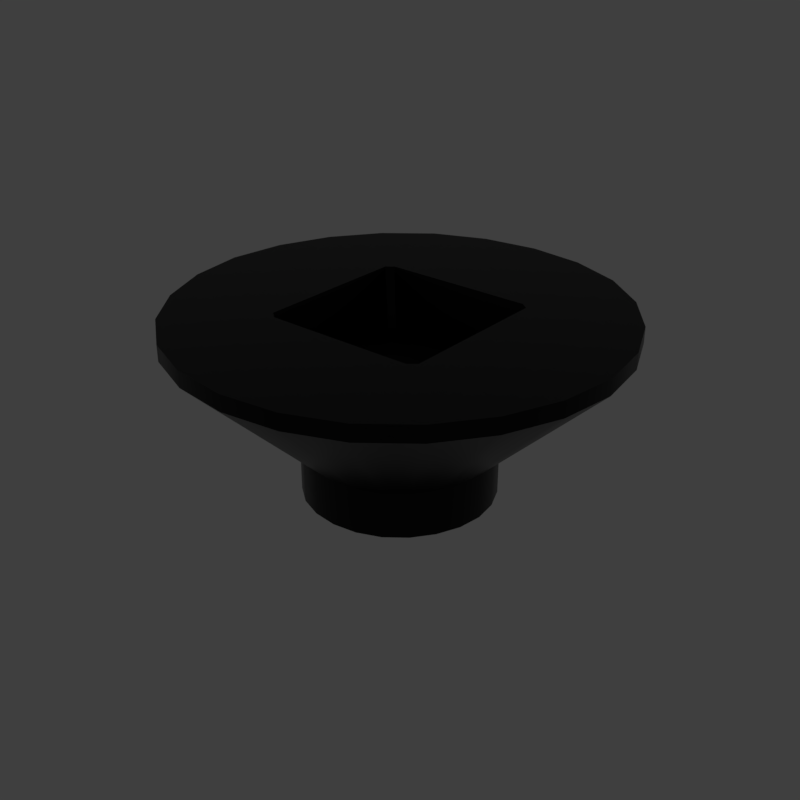 # Source: Square.blend  (saved by Blender 2.79.6; exported with 4.5.12 LTS)
import bpy
from mathutils import Matrix  # noqa: F401  (used for matrix-valued properties, if any)

bpy.ops.wm.read_factory_settings(use_empty=True)
scene = bpy.context.scene
scene.name = 'main'

# ---- collections
col_collection_1 = bpy.data.collections.new('Collection 1'); scene.collection.children.link(col_collection_1)

# ---- materials (node trees are filled in below, after node groups)
mat_prox_alum_049 = bpy.data.materials.new('prox_alum.049')
mat_prox_alum_049.alpha_threshold = 0.0
mat_prox_alum_049.diffuse_color = (0.1933, 0.1933, 0.1933, 1.0)
mat_prox_alum_049.roughness = 0.5
mat_prox_kevlar_049 = bpy.data.materials.new('prox_kevlar.049')
mat_prox_kevlar_049.alpha_threshold = 0.0
mat_prox_kevlar_049.diffuse_color = (0.03737, 0.03737, 0.03737, 1.0)
mat_prox_kevlar_049.roughness = 0.5
mat_prox_easy_spec_049 = bpy.data.materials.new('prox_easy_spec.049')
mat_prox_easy_spec_049.alpha_threshold = 0.0
mat_prox_easy_spec_049.diffuse_color = (0.2791, 0.2791, 0.2791, 1.0)
mat_prox_easy_spec_049.roughness = 0.5
mat_prox_soap_047 = bpy.data.materials.new('prox_soap.047')
mat_prox_soap_047.alpha_threshold = 0.0
mat_prox_soap_047.diffuse_color = (0.8, 0.5447, 0.3018, 1.0)
mat_prox_soap_047.roughness = 0.5
mat_prox_emission_047 = bpy.data.materials.new('prox_emission.047')
mat_prox_emission_047.alpha_threshold = 0.0
mat_prox_emission_047.diffuse_color = (0.3973, 0.7023, 0.9681, 1.0)
mat_prox_emission_047.roughness = 0.5

# ---- node groups
ng_auto_smooth = bpy.data.node_groups.new('Auto Smooth', 'GeometryNodeTree')
_s = ng_auto_smooth.interface.new_socket(name='Geometry', in_out='OUTPUT', socket_type='NodeSocketGeometry')
_s = ng_auto_smooth.interface.new_socket(name='Geometry', in_out='INPUT', socket_type='NodeSocketGeometry')
_s = ng_auto_smooth.interface.new_socket(name='Angle', in_out='INPUT', socket_type='NodeSocketFloat')
_s.subtype = 'ANGLE'
_s.min_value = 0.0
_s.max_value = 3.142
ng_auto_smooth.is_modifier = True
_N = ng_auto_smooth.nodes; _L = ng_auto_smooth.links
n0 = _N.new('NodeGroupOutput'); n0.name = 'Group Output'; n0.location = (480, -100)
n1 = _N.new('NodeGroupInput'); n1.name = 'Group Input'; n1.location = (-420, -300)
n2 = _N.new('NodeGroupInput'); n2.name = 'Group Input.001'; n2.location = (-60, -100)
n3 = _N.new('GeometryNodeSetShadeSmooth'); n3.name = 'Set Shade Smooth'; n3.location = (120, -100)
n3.domain = 'EDGE'
n4 = _N.new('GeometryNodeSetShadeSmooth'); n4.name = 'Set Shade Smooth.001'; n4.location = (300, -100)
n5 = _N.new('GeometryNodeInputMeshEdgeAngle'); n5.name = 'Edge Angle'; n5.location = (-420, -220)
n6 = _N.new('GeometryNodeInputEdgeSmooth'); n6.name = 'Is Edge Smooth'; n6.location = (-60, -160)
n7 = _N.new('GeometryNodeInputShadeSmooth'); n7.name = 'Is Face Smooth'; n7.location = (-240, -340)
n8 = _N.new('FunctionNodeBooleanMath'); n8.name = 'Boolean Math'; n8.location = (-60, -220)
n9 = _N.new('FunctionNodeCompare'); n9.name = 'Compare'; n9.location = (-240, -180)
n9.operation = 'LESS_EQUAL'
_L.new(n5.outputs[0], n9.inputs[0])
_L.new(n4.outputs[0], n0.inputs[0])
_L.new(n1.outputs[1], n9.inputs[1])
_L.new(n9.outputs[0], n8.inputs[0])
_L.new(n7.outputs[0], n8.inputs[1])
_L.new(n2.outputs[0], n3.inputs[0])
_L.new(n6.outputs[0], n3.inputs[1])
_L.new(n3.outputs[0], n4.inputs[0])
_L.new(n8.outputs[0], n3.inputs[2])
n0.is_active_output = True

# ---- material node trees
mat_prox_alum_049.use_nodes = True; mat_prox_alum_049.node_tree.nodes.clear()
_N = mat_prox_alum_049.node_tree.nodes; _L = mat_prox_alum_049.node_tree.links
n0 = _N.new('ShaderNodeOutputMaterial'); n0.name = 'Material Output'; n0.location = (300, 300)
n1 = _N.new('ShaderNodeBsdfPrincipled'); n1.name = 'Principled BSDF'; n1.location = (10, 300)
n1.width = 150
n1.subsurface_method = 'BURLEY'
n1.inputs[0].default_value = (0.3217, 0.3217, 0.3217, 1.0)
n1.inputs[1].default_value = 1.0
n1.inputs[2].default_value = 0.1633
n1.inputs[3].default_value = 1.45
n1.inputs[9].default_value = (1.0, 1.0, 1.0)
n1.inputs[13].default_value = 0.119
n1.inputs[15].default_value = 0.7959
n1.inputs[16].default_value = 0.8299
n1.inputs[24].default_value = 0.1605
_L.new(n1.outputs[0], n0.inputs[0])
n0.is_active_output = True
mat_prox_kevlar_049.use_nodes = True; mat_prox_kevlar_049.node_tree.nodes.clear()
_N = mat_prox_kevlar_049.node_tree.nodes; _L = mat_prox_kevlar_049.node_tree.links
n0 = _N.new('ShaderNodeOutputMaterial'); n0.name = 'Material Output'; n0.location = (300, 300)
n1 = _N.new('ShaderNodeBsdfPrincipled'); n1.name = 'Principled BSDF'; n1.location = (10, 300)
n1.width = 150
n1.subsurface_method = 'BURLEY'
n1.inputs[0].default_value = (0.0, 0.0, 0.0, 1.0)
n1.inputs[2].default_value = 0.3401
n1.inputs[3].default_value = 1.45
n1.inputs[9].default_value = (1.0, 1.0, 1.0)
n1.inputs[13].default_value = 0.2143
_L.new(n1.outputs[0], n0.inputs[0])
n0.is_active_output = True
mat_prox_easy_spec_049.use_nodes = True; mat_prox_easy_spec_049.node_tree.nodes.clear()
_N = mat_prox_easy_spec_049.node_tree.nodes; _L = mat_prox_easy_spec_049.node_tree.links
n0 = _N.new('ShaderNodeOutputMaterial'); n0.name = 'Material Output'; n0.location = (300, 300)
n1 = _N.new('ShaderNodeBsdfPrincipled'); n1.name = 'Principled BSDF'; n1.location = (10, 300)
n1.width = 150
n1.subsurface_method = 'BURLEY'
n1.inputs[0].default_value = (0.1372, 0.1372, 0.1372, 1.0)
n1.inputs[2].default_value = 0.2245
n1.inputs[3].default_value = 1.45
n1.inputs[9].default_value = (1.0, 1.0, 1.0)
n1.inputs[13].default_value = 0.09864
n1.inputs[19].default_value = 0.25
_L.new(n1.outputs[0], n0.inputs[0])
n0.is_active_output = True
mat_prox_soap_047.use_nodes = True; mat_prox_soap_047.node_tree.nodes.clear()
_N = mat_prox_soap_047.node_tree.nodes; _L = mat_prox_soap_047.node_tree.links
n0 = _N.new('ShaderNodeOutputMaterial'); n0.name = 'Material Output'; n0.location = (300, 300)
n1 = _N.new('ShaderNodeLayerWeight'); n1.name = 'Layer Weight'; n1.location = (-554, 262)
n2 = _N.new('ShaderNodeValToRGB'); n2.name = 'ColorRamp'; n2.location = (-400, 254)
n2.color_ramp.interpolation = 'B_SPLINE'
while len(n2.color_ramp.elements) > 1: n2.color_ramp.elements.remove(n2.color_ramp.elements[-1])
n2.color_ramp.elements[0].position = 0.0; n2.color_ramp.elements[0].color = (1.0, 0.0, 0.2363, 1.0)
_e = n2.color_ramp.elements.new(0.1477); _e.color = (0.0, 0.1135, 0.6103, 1.0)
_e = n2.color_ramp.elements.new(0.2773); _e.color = (0.2081, 0.332, 0.6265, 1.0)
_e = n2.color_ramp.elements.new(0.5); _e.color = (0.5089, 0.1741, 0.6181, 1.0)
_e = n2.color_ramp.elements.new(0.6818); _e.color = (0.7544, 0.04821, 0.0, 1.0)
_e = n2.color_ramp.elements.new(0.8511); _e.color = (0.336, 0.5043, 0.1917, 1.0)
_e = n2.color_ramp.elements.new(1.0); _e.color = (0.01772, 0.3483, 1.0, 1.0)
n3 = _N.new('ShaderNodeMix'); n3.name = 'Mix'; n3.location = (-80, 218)
n3.data_type = 'RGBA'
n3.inputs[0].default_value = 0.7909
n4 = _N.new('ShaderNodeBsdfPrincipled'); n4.name = 'Principled BSDF.001'; n4.location = (140, 300)
n4.width = 150
n4.subsurface_method = 'BURLEY'
n4.inputs[2].default_value = 0.0
n4.inputs[3].default_value = 1.45
n4.inputs[9].default_value = (1.0, 1.0, 1.0)
n4.inputs[18].default_value = 1.0
n4.inputs[19].default_value = 0.25
_L.new(n1.outputs[1], n2.inputs[0])
_L.new(n2.outputs[0], n3.inputs[6])
_L.new(n3.outputs[2], n4.inputs[0])
_L.new(n4.outputs[0], n0.inputs[0])
n0.is_active_output = True
mat_prox_emission_047.use_nodes = True; mat_prox_emission_047.node_tree.nodes.clear()
_N = mat_prox_emission_047.node_tree.nodes; _L = mat_prox_emission_047.node_tree.links
n0 = _N.new('ShaderNodeOutputMaterial'); n0.name = 'Material Output'; n0.location = (446, 300)
n1 = _N.new('ShaderNodeEmission'); n1.name = 'Emission'; n1.location = (156, 300)
n1.inputs[1].default_value = 4.0
n2 = _N.new('ShaderNodeLayerWeight'); n2.name = 'Layer Weight'; n2.location = (-631, 360)
n3 = _N.new('ShaderNodeValToRGB'); n3.name = 'ColorRamp'; n3.location = (-450, 370)
n3.color_ramp.interpolation = 'B_SPLINE'
while len(n3.color_ramp.elements) > 1: n3.color_ramp.elements.remove(n3.color_ramp.elements[-1])
n3.color_ramp.elements[0].position = 0.1864; n3.color_ramp.elements[0].color = (1.0, 0.02556, 0.0, 1.0)
_e = n3.color_ramp.elements.new(0.8045); _e.color = (1.0, 0.2244, 0.007333, 1.0)
_e = n3.color_ramp.elements.new(0.9909); _e.color = (1.0, 1.0, 1.0, 1.0)
n4 = _N.new('ShaderNodeMix'); n4.name = 'Mix'; n4.location = (-92, 333)
n4.data_type = 'RGBA'
n4.blend_type = 'COLOR'
n4.inputs[0].default_value = 0.8273
_L.new(n2.outputs[1], n3.inputs[0])
_L.new(n1.outputs[0], n0.inputs[0])
_L.new(n4.outputs[2], n1.inputs[0])
_L.new(n3.outputs[0], n4.inputs[7])
n0.is_active_output = True

# ---- world
world_world = bpy.data.worlds.new('World'); scene.world = world_world
world_world.use_nodes = True; world_world.node_tree.nodes.clear()
_N = world_world.node_tree.nodes; _L = world_world.node_tree.links
n0 = _N.new('ShaderNodeOutputWorld'); n0.name = 'World Output'; n0.location = (300, 300)
n1 = _N.new('ShaderNodeBackground'); n1.name = 'Background'; n1.location = (10, 300)
n1.inputs[0].default_value = (0.05, 0.05, 0.05, 1.0)
_L.new(n1.outputs[0], n0.inputs[0])
n0.is_active_output = True
world_world.use_sun_shadow = False
world_world.sun_shadow_jitter_overblur = 0.0

# ---- meshes
me_square = bpy.data.meshes.new('Square')
me_square.from_pydata([(0.137, -0.1791, 0.2074), (0.0712, -0.2213, 0.2074), (1.242e-09, 0.0001833, 0.1217), (-0.1143, 0.05305, 0.1646), (0.1143, -0.05258, 0.1645), (0.2216, -0.0713, 0.2074), (-0.05178, -0.114, 0.1645), (-0.05228, 0.1141, 0.1646), (0.1965, -0.1935, 0.2074), (-0.1094, 0.11, 0.1646), (-0.1089, -0.1096, 0.1645), (-0.1965, 0.1938, 0.2074), (0.05178, -0.114, 0.1645), (0.05228, 0.1141, 0.1646), (-0.2216, 0.07155, 0.2074), (0.1094, 0.11, 0.1646), (0.1089, -0.1096, 0.1645), (-0.1965, -0.1935, 0.2074), (-0.2216, -0.0713, 0.2074), (-0.1143, -0.05258, 0.1645), (0.2216, 0.07155, 0.2074), (0.1965, 0.1938, 0.2074), (0.1143, 0.05305, 0.1646), (0.1374, 0.1794, 0.2074), (0.07147, 0.2214, 0.2074), (-0.137, -0.1791, 0.2074), (-0.1374, 0.1794, 0.2074), (-0.07147, 0.2214, 0.2074), (-0.0712, -0.2213, 0.2074), (0.2317, -0.2322, 0.1836), (-0.04685, 0.1023, 0.1217), (-0.1013, 0.1016, -0.066), (-0.09805, 0.0986, 0.1217), (-0.1387, -0.037, -0.066), (0.0976, -0.09815, 0.1217), (-0.0373, -0.1386, 0.0038), (-0.08525, -0.3168, 0.1836), (0.05715, -0.1259, 0.2074), (0.0373, -0.1386, 0.0038), (-0.2317, 0.2322, 0.1836), (-0.0373, 0.1386, -0.066), (0.1208, 0.1214, 0.2074), (-0.05715, -0.1259, 0.2074), (-0.1387, -0.037, 0.0038), (0.0373, 0.1386, -0.066), (0.3169, -0.08455, 0.1836), (-0.1576, 0.1964, 0.2074), (0.3169, 0.08455, 0.1836), (-0.0373, -0.1386, -0.066), (-0.1013, 0.1016, 0.0038), (0.0464, -0.1021, 0.1217), (-0.1576, -0.196, 0.2074), (0.0373, -0.1386, -0.066), (0.1387, 0.037, -0.066), (-0.3169, 0.08455, 0.1836), (-0.0464, -0.1021, 0.1217), (0.1013, 0.1016, -0.066), (0.1013, -0.1016, 0.0038), (-0.1203, -0.121, 0.2074), (0.0373, 0.1386, 0.0038), (-0.1387, 0.037, 0.0038), (0.04685, 0.1023, 0.1217), (0.2317, -0.2322, 0.2074), (-0.1013, -0.1016, 0.0038), (0.1387, 0.037, 0.0038), (-0.3169, -0.08455, 0.2074), (0.1576, -0.196, 0.2074), (-0.3169, 0.08455, 0.2074), (-0.2093, 0.1379, 0.2074), (-0.3169, -0.08455, 0.1836), (0.1387, -0.037, -0.066), (-0.0976, -0.09815, 0.1217), (0.08525, -0.3168, 0.1836), (-0.2317, 0.2322, 0.2074), (0.0, 0.2268, 0.2074), (0.2093, -0.1375, 0.2074), (-0.2276, 6.247e-05, 0.2074), (0.2317, 0.2322, 0.1836), (0.1577, 0.1964, 0.2074), (-0.0577, 0.126, 0.2074), (-0.1387, 0.037, -0.066), (-0.1262, 0.05855, 0.2074), (-0.1013, -0.1016, -0.066), (0.3169, 0.08455, 0.2074), (0.1233, -0.2054, 0.2074), (0.09805, 0.0986, 0.1217), (0.1203, -0.121, 0.2074), (0.2276, 6.247e-05, 0.2074), (-0.0373, 0.1386, 0.0038), (-0.08525, 0.3167, 0.1836), (0.0, -0.2267, 0.2074), (0.3169, -0.08455, 0.2074), (0.2317, 0.2322, 0.2074), (0.08525, -0.3168, 0.2074), (-0.2317, -0.2322, 0.1836), (-0.2317, -0.2322, 0.2074), (0.1262, -0.05805, 0.2074), (0.1013, -0.1016, -0.066), (0.1387, -0.037, 0.0038), (0.0577, 0.126, 0.2074), (-0.1208, 0.1214, 0.2074), (0.1013, 0.1016, 0.0038), (0.08525, 0.3167, 0.1836), (0.1143, 0.1061, 0.1646), (0.0, -0.114, 0.1645), (-0.1143, 0.1061, 0.1646), (-0.1046, 0.1139, 0.1646), (-0.1036, -0.114, 0.1645), (0.1024, -0.0471, 0.1217), (-0.1143, -0.1052, 0.1645), (0.1046, 0.1139, 0.1646), (0.0, 0.1142, 0.1646), (0.1036, -0.114, 0.1645), (-0.1143, 0.0001187, 0.1645), (-0.1024, 0.04755, 0.1217), (0.1143, 0.0001187, 0.1645), (0.1143, -0.1052, 0.1645), (-0.1024, -0.0471, 0.1217), (-0.2093, -0.1375, 0.2074), (-0.1262, -0.05805, 0.2074), (0.1024, 0.04755, 0.1217), (0.1262, 0.05855, 0.2074), (0.2093, 0.1379, 0.2074), (0.08525, 0.3167, 0.2074), (-0.08525, 0.3167, 0.2074), (-0.08525, -0.3168, 0.2074), (-0.1237, 0.2055, 0.2074), (0.1237, 0.2055, 0.2074), (-0.1233, -0.2054, 0.2074), (-0.2836, 0.1637, 0.2074), (-0.2836, -0.1637, 0.2074), (-0.329, -3.279e-08, 0.2074), (0.0, -0.3275, 0.2074), (0.0, 0.3275, 0.2074), (-0.1645, 0.2849, 0.2074), (-0.1645, -0.2849, 0.2074), (-0.1262, 0.1171, 0.2074), (-0.1262, 0.000125, 0.2074), (0.0, -0.1259, 0.2074), (-0.1143, -0.1259, 0.2074), (-0.1154, 0.1258, 0.2074), (0.0, 0.1261, 0.2074), (-0.1262, -0.1161, 0.2074), (-0.1645, 0.2849, 0.1836), (-0.2836, 0.1637, 0.1836), (-0.329, -2.988e-08, 0.1836), (-0.2836, -0.1637, 0.1836), (-0.1645, -0.2849, 0.1836), (0.0, -0.3275, 0.1836), (0.0, 0.3275, 0.1836), (-0.07196, 0.1247, 0.0038), (-0.07196, 0.1247, -0.066), (-0.124, 0.07165, -0.066), (-0.124, 0.07165, 0.0038), (-0.1439, -4.643e-10, 0.0038), (-0.1439, 9.927e-09, -0.066), (-0.124, -0.07165, -0.066), (-0.124, -0.07165, 0.0038), (-0.07196, -0.1247, 0.0038), (-0.07196, -0.1246, -0.066), (0.0, -0.1433, -0.066), (0.0, -0.1433, 0.0038), (0.0, 0.1433, 0.0038), (0.0, 0.1433, -0.066), (0.2836, 0.1637, 0.2074), (0.2836, -0.1637, 0.2074), (0.329, -3.279e-08, 0.2074), (0.1645, -0.2849, 0.2074), (0.1645, 0.2849, 0.2074), (0.1262, 0.1171, 0.2074), (0.1262, 0.000125, 0.2074), (0.1143, -0.1259, 0.2074), (0.1154, 0.1258, 0.2074), (0.1262, -0.1161, 0.2074), (0.2836, 0.1637, 0.1836), (0.1645, 0.2849, 0.1836), (0.2836, -0.1637, 0.1836), (0.329, -2.988e-08, 0.1836), (0.1645, -0.2849, 0.1836), (0.07196, 0.1247, 0.0038), (0.124, 0.07165, 0.0038), (0.124, 0.07165, -0.066), (0.07196, 0.1247, -0.066), (0.1439, -4.643e-10, 0.0038), (0.124, -0.07165, 0.0038), (0.124, -0.07165, -0.066), (0.1439, 9.927e-09, -0.066), (0.07196, -0.1247, 0.0038), (0.07196, -0.1246, -0.066), (-0.1024, 0.0951, 0.1217), (-0.1024, 0.0001125, 0.1217), (-0.1024, -0.0942, 0.1217), (-0.0928, -0.1021, 0.1217), (0.0, -0.1021, 0.1217), (0.0928, -0.1021, 0.1217), (0.1024, -0.0942, 0.1217), (0.1024, 0.0001125, 0.1217), (0.1024, 0.0951, 0.1217), (0.0937, 0.1021, 0.1217), (0.0, 0.1024, 0.1217), (-0.0937, 0.1021, 0.1217)], [], [(0, 66, 173, 86), (0, 86, 171, 84), (0, 84, 167, 66), (129, 144, 54, 67), (65, 69, 146, 130), (165, 176, 45, 91), (67, 54, 145, 131), (152, 153, 49, 31), (154, 155, 33, 43), (156, 157, 43, 33), (158, 159, 48, 35), (160, 161, 35, 48), (162, 163, 40, 88), (150, 88, 40, 151), (152, 80, 60, 153), (154, 60, 80, 155), (156, 82, 63, 157), (158, 63, 82, 159), (147, 94, 63, 158), (146, 157, 63, 94), (174, 47, 64, 180), (177, 183, 64, 47), (175, 179, 59, 102), (149, 102, 59, 162), (149, 162, 88, 89), (143, 89, 88, 150), (144, 39, 49, 153), (143, 150, 49, 39), (177, 45, 98, 183), (176, 184, 98, 45), (176, 29, 57, 184), (178, 187, 57, 29), (180, 181, 56, 101), (1, 90, 132, 93), (1, 93, 167, 84), (1, 84, 171, 37), (1, 37, 138, 90), (2, 85, 198, 61), (2, 61, 199, 30), (2, 30, 200, 32), (2, 32, 189, 114), (2, 114, 190, 117), (2, 117, 191, 71), (2, 71, 192, 55), (2, 55, 193, 50), (2, 50, 194, 34), (2, 34, 195, 108), (2, 108, 196, 120), (2, 120, 197, 85), (3, 81, 137, 113), (3, 113, 190, 114), (3, 114, 189, 105), (3, 105, 136, 81), (166, 91, 45, 177), (132, 148, 72, 93), (167, 93, 72, 178), (166, 177, 47, 83), (164, 83, 47, 174), (167, 178, 29, 62), (165, 62, 29, 176), (134, 143, 39, 73), (184, 185, 70, 98), (101, 56, 182, 179), (160, 52, 38, 161), (98, 70, 186, 183), (179, 182, 44, 59), (38, 52, 188, 187), (183, 186, 53, 64), (59, 44, 163, 162), (187, 188, 97, 57), (64, 53, 181, 180), (146, 69, 43, 157), (57, 97, 185, 184), (154, 43, 69, 145), (148, 36, 35, 161), (147, 158, 35, 36), (175, 77, 101, 179), (174, 180, 101, 77), (178, 72, 38, 187), (148, 161, 38, 72), (144, 153, 60, 54), (131, 145, 69, 65), (54, 60, 154, 145), (4, 96, 170, 115), (4, 115, 196, 108), (4, 108, 195, 116), (4, 116, 173, 96), (5, 75, 165, 91), (5, 91, 166, 87), (5, 87, 170, 96), (5, 96, 173, 75), (6, 42, 138, 104), (6, 104, 193, 55), (6, 55, 192, 107), (6, 107, 139, 42), (7, 106, 200, 30), (7, 30, 199, 111), (7, 111, 141, 79), (7, 79, 140, 106), (8, 75, 173, 66), (8, 66, 167, 62), (8, 62, 165, 75), (9, 105, 189, 32), (9, 32, 200, 106), (9, 106, 140, 100), (9, 100, 136, 105), (10, 58, 139, 107), (10, 107, 192, 71), (10, 71, 191, 109), (10, 109, 142, 58), (11, 73, 129, 68), (11, 68, 136, 46), (11, 46, 134, 73), (12, 112, 194, 50), (12, 50, 193, 104), (12, 104, 138, 37), (12, 37, 171, 112), (13, 99, 141, 111), (13, 111, 199, 61), (13, 61, 198, 110), (13, 110, 172, 99), (14, 76, 137, 81), (14, 81, 136, 68), (14, 68, 129, 67), (14, 67, 131, 76), (15, 41, 172, 110), (15, 110, 198, 85), (15, 85, 197, 103), (15, 103, 169, 41), (16, 116, 195, 34), (16, 34, 194, 112), (16, 112, 171, 86), (16, 86, 173, 116), (17, 51, 142, 118), (17, 118, 130, 95), (17, 95, 135, 51), (18, 65, 130, 118), (18, 118, 142, 119), (18, 119, 137, 76), (18, 76, 131, 65), (19, 109, 191, 117), (19, 117, 190, 113), (19, 113, 137, 119), (19, 119, 142, 109), (20, 121, 170, 87), (20, 87, 166, 83), (20, 83, 164, 122), (20, 122, 169, 121), (21, 122, 164, 92), (21, 92, 168, 78), (21, 78, 169, 122), (22, 103, 197, 120), (22, 120, 196, 115), (22, 115, 170, 121), (22, 121, 169, 103), (23, 127, 172, 41), (23, 41, 169, 78), (23, 78, 168, 127), (135, 147, 36, 125), (73, 39, 144, 129), (133, 149, 89, 124), (125, 36, 148, 132), (130, 146, 94, 95), (124, 89, 143, 134), (164, 174, 77, 92), (95, 94, 147, 135), (24, 99, 172, 127), (24, 127, 168, 123), (24, 123, 133, 74), (24, 74, 141, 99), (25, 58, 142, 51), (25, 51, 135, 128), (25, 128, 139, 58), (26, 100, 140, 126), (26, 126, 134, 46), (26, 46, 136, 100), (27, 126, 140, 79), (27, 79, 141, 74), (27, 74, 133, 124), (27, 124, 134, 126), (28, 125, 132, 90), (28, 90, 138, 42), (28, 42, 139, 128), (28, 128, 135, 125), (168, 92, 77, 175), (168, 175, 102, 123), (133, 123, 102, 149), (150, 151, 31, 49)])
me_square.polygons.foreach_set('use_smooth', [True] * 188)
me_square.polygons.foreach_set('material_index', [1, 1, 1, 1, 1, 1, 1, 1, 1, 1, 1, 1, 1, 1, 1, 1, 1, 1, 1, 1, 1, 1, 1, 1, 1, 1, 1, 1, 1, 1, 1, 1, 1, 1, 1, 1, 1, 1, 1, 1, 1, 1, 1, 1, 1, 1, 1, 1, 1, 1, 1, 1, 1, 1, 1, 1, 1, 1, 1, 1, 1, 1, 1, 1, 1, 1, 1, 1, 1, 1, 1, 1, 1, 1, 1, 1, 1, 1, 1, 1, 1, 1, 1, 1, 1, 1, 1, 1, 1, 1, 1, 1, 1, 1, 1, 1, 1, 1, 1, 1, 1, 1, 1, 1, 1, 1, 1, 1, 1, 1, 1, 1, 1, 1, 1, 1, 1, 1, 1, 1, 1, 1, 1, 1, 1, 1, 1, 1, 1, 1, 1, 1, 1, 1, 1, 1, 1, 1, 1, 1, 1, 1, 1, 1, 1, 1, 1, 1, 1, 1, 1, 1, 1, 1, 1, 1, 1, 1, 1, 1, 1, 1, 1, 1, 1, 1, 1, 1, 1, 1, 1, 1, 1, 1, 1, 1, 1, 1, 1, 1, 1, 1, 1, 1, 1, 1, 1, 1])
_k = set([(29, 176), (29, 178), (30, 199), (30, 200), (32, 189), (32, 200), (34, 194), (34, 195), (35, 158), (35, 161), (36, 147), (36, 148), (37, 138), (37, 171), (38, 161), (38, 187), (39, 143), (39, 144), (41, 169), (41, 172), (42, 138), (42, 139), (43, 154), (43, 157), (45, 176), (45, 177), (47, 174), (47, 177), (49, 150), (49, 153), (50, 193), (50, 194), (54, 144), (54, 145), (55, 192), (55, 193), (57, 184), (57, 187), (58, 139), (58, 142), (59, 162), (59, 179), (60, 153), (60, 154), (61, 198), (61, 199), (62, 165), (62, 167), (63, 157), (63, 158), (64, 180), (64, 183), (65, 130), (65, 131), (67, 129), (67, 131), (69, 145), (69, 146), (71, 191), (71, 192), (72, 148), (72, 178), (73, 129), (73, 134), (77, 174), (77, 175), (79, 140), (79, 141), (81, 136), (81, 137), (83, 164), (83, 166), (85, 197), (85, 198), (86, 171), (86, 173), (88, 150), (88, 162), (89, 143), (89, 149), (91, 165), (91, 166), (92, 164), (92, 168), (93, 132), (93, 167), (94, 146), (94, 147), (95, 130), (95, 135), (96, 170), (96, 173), (98, 183), (98, 184), (99, 141), (99, 172), (100, 136), (100, 140), (101, 179), (101, 180), (102, 149), (102, 175), (103, 169), (103, 197), (105, 136), (105, 189), (106, 140), (106, 200), (107, 139), (107, 192), (108, 195), (108, 196), (109, 142), (109, 191), (110, 172), (110, 198), (112, 171), (112, 194), (114, 189), (114, 190), (116, 173), (116, 195), (117, 190), (117, 191), (119, 137), (119, 142), (120, 196), (120, 197), (121, 169), (121, 170), (123, 133), (123, 168), (124, 133), (124, 134), (125, 132), (125, 135)])
me_square.attributes.new('sharp_edge', 'BOOLEAN', 'EDGE').data.foreach_set('value', [ (min(e.vertices), max(e.vertices)) in _k for e in me_square.edges])
_k = {(86, 173): 1.0, (86, 171): 1.0, (67, 129): 1.0, (54, 144): 1.0, (65, 130): 1.0, (69, 146): 1.0, (91, 165): 1.0, (45, 176): 1.0, (67, 131): 1.0, (54, 145): 1.0, (49, 153): 1.0, (43, 154): 1.0, (43, 157): 1.0, (35, 158): 1.0, (35, 161): 1.0, (88, 162): 1.0, (88, 150): 1.0, (60, 153): 1.0, (60, 154): 1.0, (63, 157): 1.0, (63, 158): 1.0, (94, 147): 1.0, (94, 146): 1.0, (47, 174): 1.0, (64, 180): 1.0, (47, 177): 1.0, (64, 183): 1.0, (102, 175): 1.0, (59, 179): 1.0, (102, 149): 1.0, (59, 162): 1.0, (89, 149): 1.0, (89, 143): 1.0, (39, 144): 1.0, (39, 143): 1.0, (49, 150): 1.0, (45, 177): 1.0, (98, 183): 1.0, (98, 184): 1.0, (29, 176): 1.0, (57, 184): 1.0, (29, 178): 1.0, (57, 187): 1.0, (101, 180): 1.0, (93, 132): 1.0, (93, 167): 1.0, (37, 171): 1.0, (37, 138): 1.0, (85, 198): 1.0, (61, 198): 1.0, (61, 199): 1.0, (30, 199): 1.0, (30, 200): 1.0, (32, 200): 1.0, (32, 189): 1.0, (114, 189): 1.0, (114, 190): 1.0, (117, 190): 1.0, (117, 191): 1.0, (71, 191): 1.0, (71, 192): 1.0, (55, 192): 1.0, (55, 193): 1.0, (50, 193): 1.0, (50, 194): 1.0, (34, 194): 1.0, (34, 195): 1.0, (108, 195): 1.0, (108, 196): 1.0, (120, 196): 1.0, (120, 197): 1.0, (85, 197): 1.0, (81, 137): 1.0, (105, 189): 1.0, (105, 136): 1.0, (81, 136): 1.0, (91, 166): 1.0, (72, 148): 1.0, (72, 178): 1.0, (83, 166): 1.0, (83, 164): 1.0, (62, 167): 1.0, (62, 165): 1.0, (73, 134): 1.0, (101, 179): 1.0, (38, 161): 1.0, (38, 187): 1.0, (69, 145): 1.0, (36, 148): 1.0, (36, 147): 1.0, (77, 175): 1.0, (77, 174): 1.0, (65, 131): 1.0, (96, 170): 1.0, (116, 195): 1.0, (116, 173): 1.0, (96, 173): 1.0, (42, 138): 1.0, (107, 192): 1.0, (107, 139): 1.0, (42, 139): 1.0, (106, 200): 1.0, (79, 141): 1.0, (79, 140): 1.0, (106, 140): 1.0, (100, 140): 1.0, (100, 136): 1.0, (58, 139): 1.0, (109, 191): 1.0, (109, 142): 1.0, (58, 142): 1.0, (73, 129): 1.0, (112, 194): 1.0, (112, 171): 1.0, (99, 141): 1.0, (110, 198): 1.0, (110, 172): 1.0, (99, 172): 1.0, (41, 172): 1.0, (103, 197): 1.0, (103, 169): 1.0, (41, 169): 1.0, (95, 130): 1.0, (95, 135): 1.0, (119, 142): 1.0, (119, 137): 1.0, (121, 170): 1.0, (121, 169): 1.0, (92, 164): 1.0, (92, 168): 1.0, (125, 135): 1.0, (124, 133): 1.0, (125, 132): 1.0, (124, 134): 1.0, (123, 168): 1.0, (123, 133): 1.0}
me_square.attributes.new('crease_edge', 'FLOAT', 'EDGE').data.foreach_set('value', [_k.get((min(e.vertices), max(e.vertices)), 0.0) for e in me_square.edges])
me_square.materials.append(mat_prox_alum_049)
me_square.materials.append(mat_prox_kevlar_049)
me_square.materials.append(mat_prox_easy_spec_049)
me_square.materials.append(mat_prox_easy_spec_049)
me_square.materials.append(mat_prox_soap_047)
me_square.materials.append(mat_prox_emission_047)
me_square.use_remesh_preserve_volume = False
me_square.use_remesh_preserve_attributes = False
me_square.use_mirror_vertex_groups = False
me_square.update()

# ---- objects
ob_square = bpy.data.objects.new('Square', me_square)

# ---- transforms, parenting, visibility, modifiers, constraints
ob_square.location = (0.0, 0.0, 0.0)
ob_square.lineart.crease_threshold = 0.0
_m = ob_square.modifiers.new('Auto Smooth', 'NODES')
_m.node_group = ng_auto_smooth
_gi = [s.identifier for s in ng_auto_smooth.interface.items_tree if s.item_type == 'SOCKET' and s.in_out == 'INPUT']
_m[_gi[1]] = 1.047  # Angle

# ---- collection membership
col_collection_1.objects.link(ob_square)

# ---- scene / render settings (as saved in the file)
scene.frame_start = 1; scene.frame_end = 100; scene.frame_set(1)
scene.render.engine = 'CYCLES'
scene.render.image_settings.color_depth = '16'
scene.render.image_settings.compression = 90
scene.render.resolution_x = 1024
scene.render.resolution_y = 1024
scene.render.resolution_percentage = 50
scene.render.dither_intensity = 0.0
scene.render.use_simplify = True
scene.render.use_persistent_data = True
scene.cycles.use_denoising = False
scene.cycles.samples = 100
scene.cycles.sampling_pattern = 'TABULATED_SOBOL'
scene.cycles.light_sampling_threshold = 0.0
scene.cycles.use_adaptive_sampling = False
scene.cycles.use_light_tree = False
scene.cycles.caustics_reflective = False
scene.cycles.caustics_refractive = False
scene.cycles.blur_glossy = 4.0
scene.cycles.max_bounces = 4
scene.cycles.transmission_bounces = 4
scene.cycles.volume_bounces = 2
scene.cycles.transparent_max_bounces = 4
scene.cycles.use_animated_seed = True
scene.cycles.sample_clamp_direct = 4.0
scene.cycles.sample_clamp_indirect = 2.0
scene.cycles.debug_bvh_type = 'STATIC_BVH'
scene.view_settings.view_transform = 'Standard'
bpy.context.view_layer.update()

# ---- added for rendering (the .blend has no active camera): camera
cam_auto = bpy.data.cameras.new('AutoCamera')
cam_auto.lens = 50.0
cam_auto.sensor_width = 36.0
cam_auto.clip_end = 1000.0
ob_auto_camera = bpy.data.objects.new('AutoCamera', cam_auto)
scene.collection.objects.link(ob_auto_camera)
ob_auto_camera.location = (0.895417, -1.0745, 0.787034)
ob_auto_camera.rotation_euler = (1.09748, -7.21219e-08, 0.694738)
scene.camera = ob_auto_camera
bpy.context.view_layer.update()
